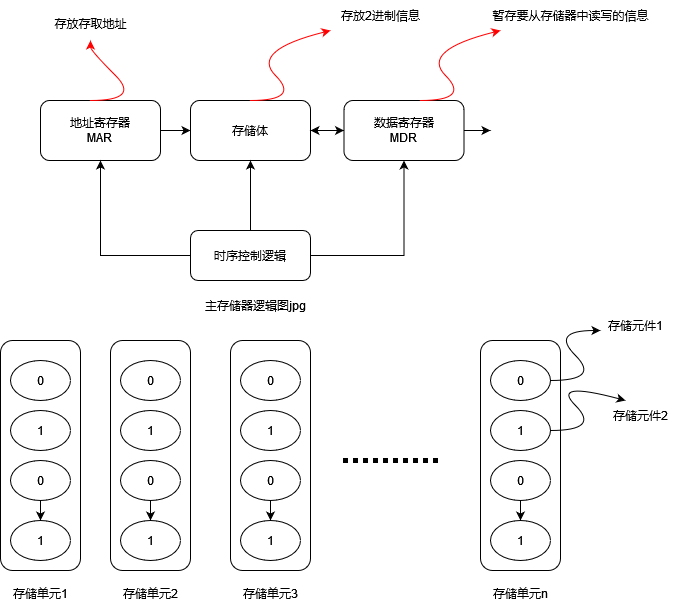

The diagram above was exported from draw.io. Its source (the exported page's mxGraphModel, read from the mxfile embedded in the PNG):
<mxGraphModel dx="1313" dy="663" grid="1" gridSize="10" guides="1" tooltips="1" connect="1" arrows="1" fold="1" page="1" pageScale="1" pageWidth="827" pageHeight="1169" math="0" shadow="0">
  <root>
    <mxCell id="0" />
    <mxCell id="1" parent="0" />
    <mxCell id="q_adZyUJNpZu_gyZs0Yv-4" style="edgeStyle=orthogonalEdgeStyle;rounded=0;orthogonalLoop=1;jettySize=auto;html=1;exitX=1;exitY=0.5;exitDx=0;exitDy=0;entryX=0;entryY=0.5;entryDx=0;entryDy=0;" edge="1" parent="1" source="q_adZyUJNpZu_gyZs0Yv-1" target="q_adZyUJNpZu_gyZs0Yv-2">
      <mxGeometry relative="1" as="geometry" />
    </mxCell>
    <mxCell id="q_adZyUJNpZu_gyZs0Yv-1" value="&lt;div&gt;地址寄存器&lt;/div&gt;&lt;div&gt;MAR&lt;br&gt;&lt;/div&gt;" style="rounded=1;whiteSpace=wrap;html=1;" vertex="1" parent="1">
      <mxGeometry x="140" y="160" width="120" height="60" as="geometry" />
    </mxCell>
    <mxCell id="q_adZyUJNpZu_gyZs0Yv-6" style="edgeStyle=orthogonalEdgeStyle;rounded=0;orthogonalLoop=1;jettySize=auto;html=1;exitX=1;exitY=0.5;exitDx=0;exitDy=0;entryX=0;entryY=0.5;entryDx=0;entryDy=0;" edge="1" parent="1" source="q_adZyUJNpZu_gyZs0Yv-2" target="q_adZyUJNpZu_gyZs0Yv-3">
      <mxGeometry relative="1" as="geometry" />
    </mxCell>
    <mxCell id="q_adZyUJNpZu_gyZs0Yv-2" value="存储体" style="rounded=1;whiteSpace=wrap;html=1;" vertex="1" parent="1">
      <mxGeometry x="290" y="160" width="120" height="60" as="geometry" />
    </mxCell>
    <mxCell id="q_adZyUJNpZu_gyZs0Yv-5" style="edgeStyle=orthogonalEdgeStyle;rounded=0;orthogonalLoop=1;jettySize=auto;html=1;exitX=0;exitY=0.5;exitDx=0;exitDy=0;entryX=1;entryY=0.5;entryDx=0;entryDy=0;" edge="1" parent="1" source="q_adZyUJNpZu_gyZs0Yv-3" target="q_adZyUJNpZu_gyZs0Yv-2">
      <mxGeometry relative="1" as="geometry" />
    </mxCell>
    <mxCell id="q_adZyUJNpZu_gyZs0Yv-7" style="edgeStyle=orthogonalEdgeStyle;rounded=0;orthogonalLoop=1;jettySize=auto;html=1;exitX=1;exitY=0.5;exitDx=0;exitDy=0;" edge="1" parent="1" source="q_adZyUJNpZu_gyZs0Yv-3">
      <mxGeometry relative="1" as="geometry">
        <mxPoint x="590" y="190" as="targetPoint" />
      </mxGeometry>
    </mxCell>
    <mxCell id="q_adZyUJNpZu_gyZs0Yv-3" value="&lt;div&gt;数据寄存器&lt;/div&gt;&lt;div&gt;MDR&lt;br&gt;&lt;/div&gt;" style="rounded=1;whiteSpace=wrap;html=1;" vertex="1" parent="1">
      <mxGeometry x="443.5" y="160" width="120" height="60" as="geometry" />
    </mxCell>
    <mxCell id="q_adZyUJNpZu_gyZs0Yv-11" style="edgeStyle=orthogonalEdgeStyle;rounded=0;orthogonalLoop=1;jettySize=auto;html=1;" edge="1" parent="1" source="q_adZyUJNpZu_gyZs0Yv-10" target="q_adZyUJNpZu_gyZs0Yv-2">
      <mxGeometry relative="1" as="geometry" />
    </mxCell>
    <mxCell id="q_adZyUJNpZu_gyZs0Yv-12" style="edgeStyle=orthogonalEdgeStyle;rounded=0;orthogonalLoop=1;jettySize=auto;html=1;exitX=1;exitY=0.5;exitDx=0;exitDy=0;entryX=0.5;entryY=1;entryDx=0;entryDy=0;" edge="1" parent="1" source="q_adZyUJNpZu_gyZs0Yv-10" target="q_adZyUJNpZu_gyZs0Yv-3">
      <mxGeometry relative="1" as="geometry" />
    </mxCell>
    <mxCell id="q_adZyUJNpZu_gyZs0Yv-13" style="edgeStyle=orthogonalEdgeStyle;rounded=0;orthogonalLoop=1;jettySize=auto;html=1;exitX=0;exitY=0.5;exitDx=0;exitDy=0;entryX=0.5;entryY=1;entryDx=0;entryDy=0;" edge="1" parent="1" source="q_adZyUJNpZu_gyZs0Yv-10" target="q_adZyUJNpZu_gyZs0Yv-1">
      <mxGeometry relative="1" as="geometry" />
    </mxCell>
    <mxCell id="q_adZyUJNpZu_gyZs0Yv-10" value="时序控制逻辑" style="rounded=1;whiteSpace=wrap;html=1;" vertex="1" parent="1">
      <mxGeometry x="290" y="290" width="120" height="50" as="geometry" />
    </mxCell>
    <mxCell id="q_adZyUJNpZu_gyZs0Yv-14" value="" style="curved=1;endArrow=classic;html=1;rounded=0;strokeColor=#ff0000;" edge="1" parent="1">
      <mxGeometry width="50" height="50" relative="1" as="geometry">
        <mxPoint x="350" y="160" as="sourcePoint" />
        <mxPoint x="430" y="90" as="targetPoint" />
        <Array as="points">
          <mxPoint x="400" y="160" />
          <mxPoint x="350" y="110" />
        </Array>
      </mxGeometry>
    </mxCell>
    <mxCell id="q_adZyUJNpZu_gyZs0Yv-15" value="存放2进制信息" style="text;html=1;align=center;verticalAlign=middle;resizable=0;points=[];autosize=1;strokeColor=none;fillColor=none;" vertex="1" parent="1">
      <mxGeometry x="430" y="60" width="100" height="30" as="geometry" />
    </mxCell>
    <mxCell id="q_adZyUJNpZu_gyZs0Yv-16" value="" style="curved=1;endArrow=classic;html=1;rounded=0;strokeColor=#ff0000;" edge="1" parent="1">
      <mxGeometry width="50" height="50" relative="1" as="geometry">
        <mxPoint x="190" y="160" as="sourcePoint" />
        <mxPoint x="190" y="100" as="targetPoint" />
        <Array as="points">
          <mxPoint x="240" y="160" />
          <mxPoint x="190" y="110" />
        </Array>
      </mxGeometry>
    </mxCell>
    <mxCell id="q_adZyUJNpZu_gyZs0Yv-17" value="存放存取地址" style="text;html=1;align=center;verticalAlign=middle;resizable=0;points=[];autosize=1;strokeColor=none;fillColor=none;" vertex="1" parent="1">
      <mxGeometry x="140" y="68" width="100" height="30" as="geometry" />
    </mxCell>
    <mxCell id="q_adZyUJNpZu_gyZs0Yv-18" value="" style="curved=1;endArrow=classic;html=1;rounded=0;strokeColor=#ff0000;" edge="1" parent="1">
      <mxGeometry width="50" height="50" relative="1" as="geometry">
        <mxPoint x="520" y="160" as="sourcePoint" />
        <mxPoint x="600" y="90" as="targetPoint" />
        <Array as="points">
          <mxPoint x="570" y="160" />
          <mxPoint x="520" y="110" />
        </Array>
      </mxGeometry>
    </mxCell>
    <mxCell id="q_adZyUJNpZu_gyZs0Yv-19" value="暂存要从存储器中读写的信息" style="text;html=1;align=center;verticalAlign=middle;resizable=0;points=[];autosize=1;strokeColor=none;fillColor=none;" vertex="1" parent="1">
      <mxGeometry x="580" y="60" width="180" height="30" as="geometry" />
    </mxCell>
    <mxCell id="q_adZyUJNpZu_gyZs0Yv-21" value="主存储器逻辑图jpg" style="text;html=1;align=center;verticalAlign=middle;resizable=0;points=[];autosize=1;strokeColor=none;fillColor=none;" vertex="1" parent="1">
      <mxGeometry x="295" y="350" width="120" height="30" as="geometry" />
    </mxCell>
    <mxCell id="q_adZyUJNpZu_gyZs0Yv-22" value="" style="rounded=1;whiteSpace=wrap;html=1;" vertex="1" parent="1">
      <mxGeometry x="100" y="400" width="80" height="230" as="geometry" />
    </mxCell>
    <mxCell id="q_adZyUJNpZu_gyZs0Yv-26" value="0" style="ellipse;whiteSpace=wrap;html=1;" vertex="1" parent="1">
      <mxGeometry x="110" y="420" width="60" height="40" as="geometry" />
    </mxCell>
    <mxCell id="q_adZyUJNpZu_gyZs0Yv-27" value="1" style="ellipse;whiteSpace=wrap;html=1;" vertex="1" parent="1">
      <mxGeometry x="110" y="470" width="60" height="40" as="geometry" />
    </mxCell>
    <mxCell id="q_adZyUJNpZu_gyZs0Yv-32" value="" style="edgeStyle=orthogonalEdgeStyle;rounded=0;orthogonalLoop=1;jettySize=auto;html=1;" edge="1" parent="1" source="q_adZyUJNpZu_gyZs0Yv-29" target="q_adZyUJNpZu_gyZs0Yv-31">
      <mxGeometry relative="1" as="geometry" />
    </mxCell>
    <mxCell id="q_adZyUJNpZu_gyZs0Yv-29" value="0" style="ellipse;whiteSpace=wrap;html=1;" vertex="1" parent="1">
      <mxGeometry x="110" y="520" width="60" height="40" as="geometry" />
    </mxCell>
    <mxCell id="q_adZyUJNpZu_gyZs0Yv-31" value="1" style="ellipse;whiteSpace=wrap;html=1;" vertex="1" parent="1">
      <mxGeometry x="110" y="580" width="60" height="40" as="geometry" />
    </mxCell>
    <mxCell id="q_adZyUJNpZu_gyZs0Yv-33" value="" style="rounded=1;whiteSpace=wrap;html=1;" vertex="1" parent="1">
      <mxGeometry x="210" y="400" width="80" height="230" as="geometry" />
    </mxCell>
    <mxCell id="q_adZyUJNpZu_gyZs0Yv-34" value="0" style="ellipse;whiteSpace=wrap;html=1;" vertex="1" parent="1">
      <mxGeometry x="220" y="420" width="60" height="40" as="geometry" />
    </mxCell>
    <mxCell id="q_adZyUJNpZu_gyZs0Yv-35" value="1" style="ellipse;whiteSpace=wrap;html=1;" vertex="1" parent="1">
      <mxGeometry x="220" y="470" width="60" height="40" as="geometry" />
    </mxCell>
    <mxCell id="q_adZyUJNpZu_gyZs0Yv-36" value="" style="edgeStyle=orthogonalEdgeStyle;rounded=0;orthogonalLoop=1;jettySize=auto;html=1;" edge="1" parent="1" source="q_adZyUJNpZu_gyZs0Yv-37" target="q_adZyUJNpZu_gyZs0Yv-38">
      <mxGeometry relative="1" as="geometry" />
    </mxCell>
    <mxCell id="q_adZyUJNpZu_gyZs0Yv-37" value="0" style="ellipse;whiteSpace=wrap;html=1;" vertex="1" parent="1">
      <mxGeometry x="220" y="520" width="60" height="40" as="geometry" />
    </mxCell>
    <mxCell id="q_adZyUJNpZu_gyZs0Yv-38" value="1" style="ellipse;whiteSpace=wrap;html=1;" vertex="1" parent="1">
      <mxGeometry x="220" y="580" width="60" height="40" as="geometry" />
    </mxCell>
    <mxCell id="q_adZyUJNpZu_gyZs0Yv-39" value="" style="rounded=1;whiteSpace=wrap;html=1;" vertex="1" parent="1">
      <mxGeometry x="330" y="400" width="80" height="230" as="geometry" />
    </mxCell>
    <mxCell id="q_adZyUJNpZu_gyZs0Yv-40" value="0" style="ellipse;whiteSpace=wrap;html=1;" vertex="1" parent="1">
      <mxGeometry x="340" y="420" width="60" height="40" as="geometry" />
    </mxCell>
    <mxCell id="q_adZyUJNpZu_gyZs0Yv-41" value="1" style="ellipse;whiteSpace=wrap;html=1;" vertex="1" parent="1">
      <mxGeometry x="340" y="470" width="60" height="40" as="geometry" />
    </mxCell>
    <mxCell id="q_adZyUJNpZu_gyZs0Yv-42" value="" style="edgeStyle=orthogonalEdgeStyle;rounded=0;orthogonalLoop=1;jettySize=auto;html=1;" edge="1" parent="1" source="q_adZyUJNpZu_gyZs0Yv-43" target="q_adZyUJNpZu_gyZs0Yv-44">
      <mxGeometry relative="1" as="geometry" />
    </mxCell>
    <mxCell id="q_adZyUJNpZu_gyZs0Yv-43" value="0" style="ellipse;whiteSpace=wrap;html=1;" vertex="1" parent="1">
      <mxGeometry x="340" y="520" width="60" height="40" as="geometry" />
    </mxCell>
    <mxCell id="q_adZyUJNpZu_gyZs0Yv-44" value="1" style="ellipse;whiteSpace=wrap;html=1;" vertex="1" parent="1">
      <mxGeometry x="340" y="580" width="60" height="40" as="geometry" />
    </mxCell>
    <mxCell id="q_adZyUJNpZu_gyZs0Yv-51" value="&lt;b&gt;&lt;font style=&quot;font-size: 36px;&quot;&gt;..........&lt;/font&gt;&lt;/b&gt;" style="text;html=1;align=center;verticalAlign=middle;resizable=0;points=[];autosize=1;strokeColor=none;fillColor=none;" vertex="1" parent="1">
      <mxGeometry x="430" y="480" width="120" height="60" as="geometry" />
    </mxCell>
    <mxCell id="q_adZyUJNpZu_gyZs0Yv-58" value="" style="rounded=1;whiteSpace=wrap;html=1;" vertex="1" parent="1">
      <mxGeometry x="580" y="400" width="80" height="230" as="geometry" />
    </mxCell>
    <mxCell id="q_adZyUJNpZu_gyZs0Yv-59" value="0" style="ellipse;whiteSpace=wrap;html=1;" vertex="1" parent="1">
      <mxGeometry x="590" y="420" width="60" height="40" as="geometry" />
    </mxCell>
    <mxCell id="q_adZyUJNpZu_gyZs0Yv-60" value="1" style="ellipse;whiteSpace=wrap;html=1;" vertex="1" parent="1">
      <mxGeometry x="590" y="470" width="60" height="40" as="geometry" />
    </mxCell>
    <mxCell id="q_adZyUJNpZu_gyZs0Yv-61" value="" style="edgeStyle=orthogonalEdgeStyle;rounded=0;orthogonalLoop=1;jettySize=auto;html=1;" edge="1" parent="1" source="q_adZyUJNpZu_gyZs0Yv-62" target="q_adZyUJNpZu_gyZs0Yv-63">
      <mxGeometry relative="1" as="geometry" />
    </mxCell>
    <mxCell id="q_adZyUJNpZu_gyZs0Yv-62" value="0" style="ellipse;whiteSpace=wrap;html=1;" vertex="1" parent="1">
      <mxGeometry x="590" y="520" width="60" height="40" as="geometry" />
    </mxCell>
    <mxCell id="q_adZyUJNpZu_gyZs0Yv-63" value="1" style="ellipse;whiteSpace=wrap;html=1;" vertex="1" parent="1">
      <mxGeometry x="590" y="580" width="60" height="40" as="geometry" />
    </mxCell>
    <mxCell id="q_adZyUJNpZu_gyZs0Yv-64" value="存储单元1" style="text;html=1;align=center;verticalAlign=middle;resizable=0;points=[];autosize=1;strokeColor=none;fillColor=none;" vertex="1" parent="1">
      <mxGeometry x="100" y="638" width="80" height="30" as="geometry" />
    </mxCell>
    <mxCell id="q_adZyUJNpZu_gyZs0Yv-65" value="存储单元2" style="text;html=1;align=center;verticalAlign=middle;resizable=0;points=[];autosize=1;strokeColor=none;fillColor=none;" vertex="1" parent="1">
      <mxGeometry x="210" y="638" width="80" height="30" as="geometry" />
    </mxCell>
    <mxCell id="q_adZyUJNpZu_gyZs0Yv-66" value="存储单元3" style="text;html=1;align=center;verticalAlign=middle;resizable=0;points=[];autosize=1;strokeColor=none;fillColor=none;" vertex="1" parent="1">
      <mxGeometry x="330" y="638" width="80" height="30" as="geometry" />
    </mxCell>
    <mxCell id="q_adZyUJNpZu_gyZs0Yv-67" value="存储单元n" style="text;html=1;align=center;verticalAlign=middle;resizable=0;points=[];autosize=1;strokeColor=none;fillColor=none;" vertex="1" parent="1">
      <mxGeometry x="580" y="638" width="80" height="30" as="geometry" />
    </mxCell>
    <mxCell id="q_adZyUJNpZu_gyZs0Yv-68" value="" style="curved=1;endArrow=classic;html=1;rounded=0;" edge="1" parent="1">
      <mxGeometry width="50" height="50" relative="1" as="geometry">
        <mxPoint x="650" y="440" as="sourcePoint" />
        <mxPoint x="700" y="390" as="targetPoint" />
        <Array as="points">
          <mxPoint x="700" y="440" />
          <mxPoint x="650" y="390" />
        </Array>
      </mxGeometry>
    </mxCell>
    <mxCell id="q_adZyUJNpZu_gyZs0Yv-69" value="存储元件1" style="text;html=1;align=center;verticalAlign=middle;resizable=0;points=[];autosize=1;strokeColor=none;fillColor=none;" vertex="1" parent="1">
      <mxGeometry x="695" y="370" width="80" height="30" as="geometry" />
    </mxCell>
    <mxCell id="q_adZyUJNpZu_gyZs0Yv-70" value="" style="curved=1;endArrow=classic;html=1;rounded=0;" edge="1" parent="1">
      <mxGeometry width="50" height="50" relative="1" as="geometry">
        <mxPoint x="650" y="490" as="sourcePoint" />
        <mxPoint x="725" y="460" as="targetPoint" />
        <Array as="points">
          <mxPoint x="700" y="490" />
          <mxPoint x="650" y="440" />
        </Array>
      </mxGeometry>
    </mxCell>
    <mxCell id="q_adZyUJNpZu_gyZs0Yv-71" value="存储元件2" style="text;html=1;align=center;verticalAlign=middle;resizable=0;points=[];autosize=1;strokeColor=none;fillColor=none;" vertex="1" parent="1">
      <mxGeometry x="700" y="460" width="80" height="30" as="geometry" />
    </mxCell>
  </root>
</mxGraphModel>